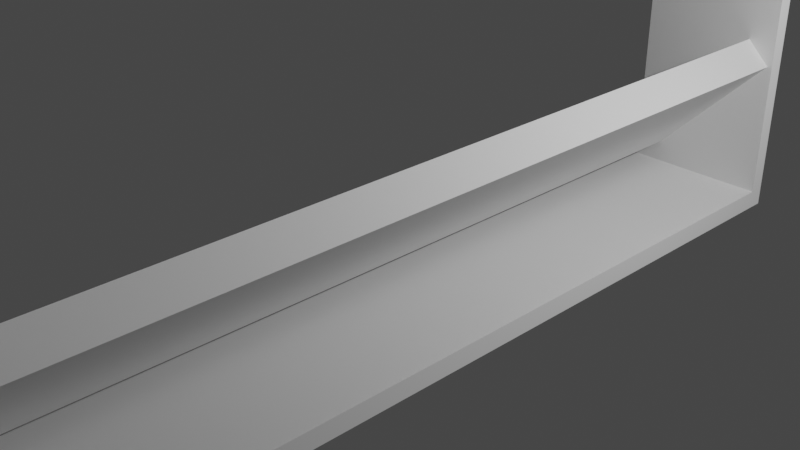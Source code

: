 # Source: vent_2.blend  (saved by Blender 2.83.18; exported with 4.5.12 LTS)
import bpy
from mathutils import Matrix  # noqa: F401  (used for matrix-valued properties, if any)

bpy.ops.wm.read_factory_settings(use_empty=True)
scene = bpy.context.scene
scene.name = 'Scene'

# ---- collections
col_collection = bpy.data.collections.new('Collection'); scene.collection.children.link(col_collection)

# ---- world
world_world = bpy.data.worlds.new('World'); scene.world = world_world
world_world.use_nodes = True; world_world.node_tree.nodes.clear()
_N = world_world.node_tree.nodes; _L = world_world.node_tree.links
n0 = _N.new('ShaderNodeOutputWorld'); n0.name = 'World Output'; n0.location = (300, 300)
n1 = _N.new('ShaderNodeBackground'); n1.name = 'Background'; n1.location = (10, 300)
n1.inputs[0].default_value = (0.05088, 0.05088, 0.05088, 1.0)
_L.new(n1.outputs[0], n0.inputs[0])
n0.is_active_output = True
world_world.color = (0.05088, 0.05088, 0.05088)
world_world.use_sun_shadow = False
world_world.sun_shadow_jitter_overblur = 0.0

# ---- cameras
cam_camera = bpy.data.cameras.new('Camera')
cam_camera.clip_end = 100.0
cam_camera.ortho_scale = 7.314

# ---- lights
light_light = bpy.data.lights.new('Light', 'POINT')
light_light.transmission_factor = 0.0
light_light.energy = 1000.0
light_light.shadow_soft_size = 0.1
light_light.shadow_maximum_resolution = 0.006
light_light.use_absolute_resolution = True

# ---- meshes
me_cube_002 = bpy.data.meshes.new('Cube.002')
me_cube_002.from_pydata([(2.678, -1.0, -0.8548), (-4.093, -1.0, 0.5594), (2.678, 1.0, -0.8548), (-4.093, 1.0, 0.5594), (4.093, -1.0, -0.5594), (-2.678, -1.0, 0.8548), (4.093, 1.0, -0.5594), (-2.678, 1.0, 0.8548), (2.678, -1.0, 3.345), (-4.093, -1.0, 4.759), (2.678, 1.0, 3.345), (-4.093, 1.0, 4.759), (4.093, -1.0, 3.641), (-2.678, -1.0, 5.055), (4.093, 1.0, 3.641), (-2.678, 1.0, 5.055), (-2.678, -1.0, 9.255), (4.093, -1.0, 7.841), (-2.678, 1.0, 9.255), (4.093, 1.0, 7.841), (-4.093, -1.0, 8.959), (2.678, -1.0, 7.545), (-4.093, 1.0, 8.959), (2.678, 1.0, 7.545), (-4.384, -1.008, -1.357), (-4.384, -1.008, 9.72), (-4.384, 1.008, -1.357), (-4.384, 1.008, 9.72), (4.384, -1.008, -1.357), (4.384, -1.008, 9.72), (4.384, 1.008, -1.357), (4.384, 1.008, 9.72), (2.678, -0.9668, -0.8174), (-4.051, -0.973, 0.5594), (2.678, 0.9668, -0.8174), (-4.051, 0.973, 0.5594), (4.051, -0.973, -0.5594), (-2.678, -0.9668, 0.8174), (4.051, 0.973, -0.5594), (-2.678, 0.9668, 0.8174), (2.678, -0.9668, 3.383), (-4.051, -0.973, 4.759), (2.678, 0.9668, 3.383), (-4.051, 0.973, 4.759), (4.051, -0.973, 3.641), (-2.678, -0.9668, 5.017), (4.051, 0.973, 3.641), (-2.678, 0.9668, 5.017), (-2.678, -0.9668, 9.217), (4.051, -0.973, 7.841), (-2.678, 0.9668, 9.217), (4.05, 0.973, 7.841), (-4.051, -0.973, 8.959), (2.678, -0.9668, 7.583), (-4.051, 0.973, 8.959), (2.678, 0.9668, 7.583), (-4.384, -0.973, -1.127), (-4.384, -0.973, 9.357), (-4.384, 0.973, -1.127), (-4.384, 0.973, 9.357), (4.384, -0.973, -1.127), (4.384, -0.973, 9.357), (4.384, 0.973, -1.127), (4.384, 0.973, 9.357)], [], [(0, 1, 3, 2), (2, 3, 7, 6), (6, 7, 5, 4), (4, 5, 1, 0), (2, 6, 4, 0), (7, 3, 1, 5), (8, 9, 11, 10), (10, 11, 15, 14), (14, 15, 13, 12), (12, 13, 9, 8), (10, 14, 12, 8), (15, 11, 9, 13), (16, 17, 19, 18), (18, 19, 23, 22), (22, 23, 21, 20), (20, 21, 17, 16), (18, 22, 20, 16), (23, 19, 17, 21), (26, 27, 31, 30), (28, 29, 25, 24), (26, 30, 28, 24), (31, 27, 25, 29), (32, 34, 35, 33), (34, 38, 39, 35), (38, 36, 37, 39), (36, 32, 33, 37), (34, 32, 36, 38), (39, 37, 33, 35), (40, 42, 43, 41), (42, 46, 47, 43), (46, 44, 45, 47), (44, 40, 41, 45), (42, 40, 44, 46), (47, 45, 41, 43), (48, 50, 51, 49), (50, 54, 55, 51), (54, 52, 53, 55), (52, 48, 49, 53), (50, 48, 52, 54), (55, 53, 49, 51), (58, 62, 63, 59), (60, 56, 57, 61), (58, 56, 60, 62), (63, 61, 57, 59), (26, 24, 56, 58), (24, 25, 57, 56), (25, 27, 59, 57), (27, 26, 58, 59), (30, 31, 63, 62), (28, 30, 62, 60), (31, 29, 61, 63), (29, 28, 60, 61)])
_uv = me_cube_002.uv_layers.new(name='UVMap')
_uv.uv.foreach_set('vector', [0.375, 0.0, 0.625, 0.0, 0.625, 0.25, 0.375, 0.25, 0.375, 0.25, 0.625, 0.25, 0.625, 0.5, 0.375, 0.5, 0.375, 0.5, 0.625, 0.5, 0.625, 0.75, 0.375, 0.75, 0.375, 0.75, 0.625, 0.75, 0.625, 1.0, 0.375, 1.0, 0.125, 0.5, 0.375, 0.5, 0.375, 0.75, 0.125, 0.75, 0.625, 0.5, 0.875, 0.5, 0.875, 0.75, 0.625, 0.75, 0.375, 0.0, 0.625, 0.0, 0.625, 0.25, 0.375, 0.25, 0.375, 0.25, 0.625, 0.25, 0.625, 0.5, 0.375, 0.5, 0.375, 0.5, 0.625, 0.5, 0.625, 0.75, 0.375, 0.75, 0.375, 0.75, 0.625, 0.75, 0.625, 1.0, 0.375, 1.0, 0.125, 0.5, 0.375, 0.5, 0.375, 0.75, 0.125, 0.75, 0.625, 0.5, 0.875, 0.5, 0.875, 0.75, 0.625, 0.75, 0.375, 0.0, 0.625, 0.0, 0.625, 0.25, 0.375, 0.25, 0.375, 0.25, 0.625, 0.25, 0.625, 0.5, 0.375, 0.5, 0.375, 0.5, 0.625, 0.5, 0.625, 0.75, 0.375, 0.75, 0.375, 0.75, 0.625, 0.75, 0.625, 1.0, 0.375, 1.0, 0.125, 0.5, 0.375, 0.5, 0.375, 0.75, 0.125, 0.75, 0.625, 0.5, 0.875, 0.5, 0.875, 0.75, 0.625, 0.75, 0.375, 0.25, 0.625, 0.25, 0.625, 0.5, 0.375, 0.5, 0.375, 0.75, 0.625, 0.75, 0.625, 1.0, 0.375, 1.0, 0.125, 0.5, 0.375, 0.5, 0.375, 0.75, 0.125, 0.75, 0.625, 0.5, 0.875, 0.5, 0.875, 0.75, 0.625, 0.75, 0.375, 0.0, 0.375, 0.25, 0.625, 0.25, 0.625, 0.0, 0.375, 0.25, 0.375, 0.5, 0.625, 0.5, 0.625, 0.25, 0.375, 0.5, 0.375, 0.75, 0.625, 0.75, 0.625, 0.5, 0.375, 0.75, 0.375, 1.0, 0.625, 1.0, 0.625, 0.75, 0.125, 0.5, 0.125, 0.75, 0.375, 0.75, 0.375, 0.5, 0.625, 0.5, 0.625, 0.75, 0.875, 0.75, 0.875, 0.5, 0.375, 0.0, 0.375, 0.25, 0.625, 0.25, 0.625, 0.0, 0.375, 0.25, 0.375, 0.5, 0.625, 0.5, 0.625, 0.25, 0.375, 0.5, 0.375, 0.75, 0.625, 0.75, 0.625, 0.5, 0.375, 0.75, 0.375, 1.0, 0.625, 1.0, 0.625, 0.75, 0.125, 0.5, 0.125, 0.75, 0.375, 0.75, 0.375, 0.5, 0.625, 0.5, 0.625, 0.75, 0.875, 0.75, 0.875, 0.5, 0.375, 0.0, 0.375, 0.25, 0.625, 0.25, 0.625, 0.0, 0.375, 0.25, 0.375, 0.5, 0.625, 0.5, 0.625, 0.25, 0.375, 0.5, 0.375, 0.75, 0.625, 0.75, 0.625, 0.5, 0.375, 0.75, 0.375, 1.0, 0.625, 1.0, 0.625, 0.75, 0.125, 0.5, 0.125, 0.75, 0.375, 0.75, 0.375, 0.5, 0.625, 0.5, 0.625, 0.75, 0.875, 0.75, 0.875, 0.5, 0.375, 0.25, 0.375, 0.5, 0.625, 0.5, 0.625, 0.25, 0.375, 0.75, 0.375, 1.0, 0.625, 1.0, 0.625, 0.75, 0.125, 0.5, 0.125, 0.75, 0.375, 0.75, 0.375, 0.5, 0.625, 0.5, 0.625, 0.75, 0.875, 0.75, 0.875, 0.5, 0.125, 0.5, 0.125, 0.75, 0.125, 0.75, 0.125, 0.5, 0.375, 1.0, 0.625, 1.0, 0.625, 1.0, 0.375, 1.0, 0.875, 0.75, 0.875, 0.5, 0.875, 0.5, 0.875, 0.75, 0.625, 0.25, 0.375, 0.25, 0.375, 0.25, 0.625, 0.25, 0.375, 0.5, 0.625, 0.5, 0.625, 0.5, 0.375, 0.5, 0.375, 0.75, 0.375, 0.5, 0.375, 0.5, 0.375, 0.75, 0.625, 0.5, 0.625, 0.75, 0.625, 0.75, 0.625, 0.5, 0.625, 0.75, 0.375, 0.75, 0.375, 0.75, 0.625, 0.75])
me_cube_002.use_remesh_fix_poles = True
me_cube_002.use_remesh_preserve_attributes = False
me_cube_002.use_mirror_vertex_groups = False
me_cube_002.update()

# ---- objects
ob_light = bpy.data.objects.new('Light', light_light)
ob_camera = bpy.data.objects.new('Camera', cam_camera)
ob_cube = bpy.data.objects.new('Cube', me_cube_002)

# ---- transforms, parenting, visibility, modifiers, constraints
ob_light.location = (5.218, 3.332, 3.644)
ob_light.rotation_euler = (0.6503, 0.05522, 1.866)
ob_light.lock_rotations_4d = False
ob_light.empty_display_type = 'ARROWS'
ob_light.color = (0.0, 0.0, 0.0, 0.0)
ob_light.lineart.crease_threshold = 0.0
ob_camera.location = (7.359, -6.926, 4.958)
ob_camera.rotation_euler = (1.109, 0.0, 0.8149)
ob_camera.lock_rotations_4d = False
ob_camera.empty_display_type = 'ARROWS'
ob_camera.color = (0.0, 0.0, 0.0, 0.0)
ob_camera.display_type = 'WIRE'
ob_camera.lineart.crease_threshold = 0.0
ob_cube.location = (0.0, 0.0, 0.0)
ob_cube.scale = (-0.2089, 5.635, 1.0)
ob_cube.lineart.crease_threshold = 0.0

# ---- collection membership
col_collection.objects.link(ob_light)
col_collection.objects.link(ob_camera)
col_collection.objects.link(ob_cube)

# ---- scene / render settings (as saved in the file)
scene.camera = ob_camera
scene.frame_start = 1; scene.frame_end = 250; scene.frame_set(1)
scene.render.engine = 'BLENDER_EEVEE_NEXT'
scene.cycles.use_denoising = False
scene.cycles.samples = 128
scene.cycles.sampling_pattern = 'TABULATED_SOBOL'
scene.cycles.use_adaptive_sampling = False
scene.cycles.use_light_tree = False
scene.view_settings.view_transform = 'Filmic'
bpy.context.view_layer.update()
